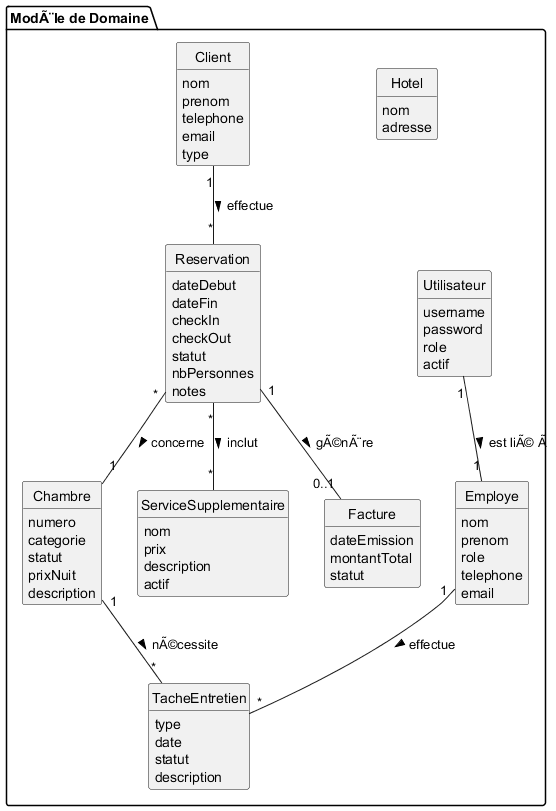

The diagram above was rendered by PlantUML. Its source (embedded in the PNG):
@startuml
hide methods
hide circle
skinparam classAttributeIconSize 0

package "ModÃ¨le de Domaine" {
    class Hotel {
        nom
        adresse
    }

    class Utilisateur {
        username
        password
        role
        actif
    }

    class Employe {
        nom
        prenom
        role
        telephone
        email
    }

    class Client {
        nom
        prenom
        telephone
        email
        type
    }

    class Chambre {
        numero
        categorie
        statut
        prixNuit
        description
    }

    class Reservation {
        dateDebut
        dateFin
        checkIn
        checkOut
        statut
        nbPersonnes
        notes
    }

    class ServiceSupplementaire {
        nom
        prix
        description
        actif
    }

    class TacheEntretien {
        type
        date
        statut
        description
    }

    class Facture {
        dateEmission
        montantTotal
        statut
    }
}

' Relations
Utilisateur "1" -- "1" Employe : est liÃ© Ã  >
Employe "1" -- "*" TacheEntretien : effectue >
Client "1" -- "*" Reservation : effectue >
Reservation "*" -- "1" Chambre : concerne >
Reservation "*" -- "*" ServiceSupplementaire : inclut >
Reservation "1" -- "0..1" Facture : gÃ©nÃ¨re >
Chambre "1" -- "*" TacheEntretien : nÃ©cessite >

@enduml